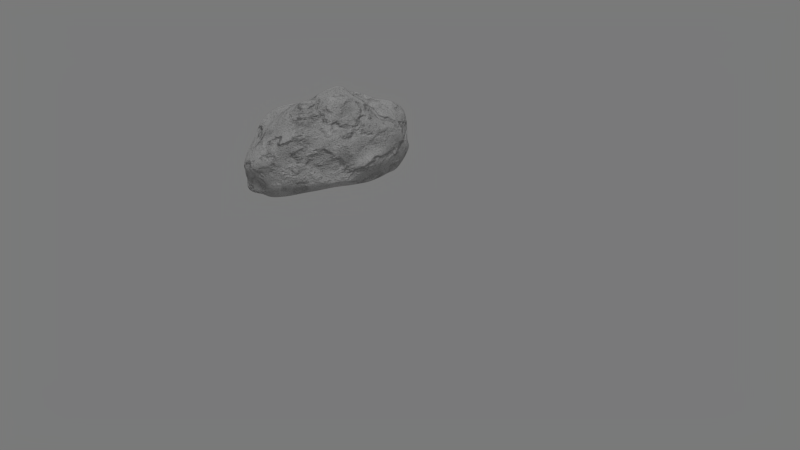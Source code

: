 # Source: rock_node.blend  (saved by Blender 2.74.0; exported with 4.5.12 LTS)
import bpy
from mathutils import Matrix  # noqa: F401  (used for matrix-valued properties, if any)

bpy.ops.wm.read_factory_settings(use_empty=True)
scene = bpy.context.scene
scene.name = 'Scene'

# ---- collections
col_collection_1 = bpy.data.collections.new('Collection 1'); scene.collection.children.link(col_collection_1)

# ---- materials (node trees are filled in below, after node groups)
mat_rock = bpy.data.materials.new('rock')
mat_rock.alpha_threshold = 0.0
mat_rock.roughness = 0.5

# ---- material node trees
mat_rock.use_nodes = True; mat_rock.node_tree.nodes.clear()
_N = mat_rock.node_tree.nodes; _L = mat_rock.node_tree.links
n0 = _N.new('ShaderNodeBsdfDiffuse'); n0.name = 'Diffuse BSDF.001'; n0.location = (-12, 207)
n0.inputs[0].default_value = (0.06173, 0.06173, 0.06173, 1.0)
n1 = _N.new('ShaderNodeTexNoise'); n1.name = 'Noise Texture'; n1.location = (-311, 211)
n1.inputs[3].default_value = 16.0
n2 = _N.new('ShaderNodeMix'); n2.name = 'Mix'; n2.location = (-421, 387)
n2.data_type = 'RGBA'
n2.inputs[0].default_value = 0.07
n3 = _N.new('ShaderNodeBsdfDiffuse'); n3.name = 'Diffuse BSDF'; n3.location = (234, 482)
n3.inputs[0].default_value = (0.3811, 0.3811, 0.3811, 1.0)
n4 = _N.new('ShaderNodeRGBCurve'); n4.name = 'RGB Curves'; n4.location = (1239, 313)
_c = n4.mapping.curves[3]
while len(_c.points) > 2: _c.points.remove(_c.points[-1])
_c.points[0].location = (0.0, 0.0); _c.points[0].handle_type = 'AUTO'
_c.points[1].location = (0.40455, 0.03125); _c.points[1].handle_type = 'AUTO'
_p = _c.points.new(0.50909, 1.0); _p.handle_type = 'AUTO'
_p = _c.points.new(1.0, 1.0); _p.handle_type = 'AUTO'
n4.mapping.update()
n5 = _N.new('ShaderNodeMixShader'); n5.name = 'Mix Shader'; n5.location = (467, 382)
n6 = _N.new('ShaderNodeTexVoronoi'); n6.name = 'Voronoi Texture'; n6.location = (-879, 346)
n6.inputs[2].default_value = 135.0
n7 = _N.new('ShaderNodeMath'); n7.name = 'Math'; n7.location = (681, 535)
n7.operation = 'MULTIPLY'
n7.inputs[1].default_value = 1.0
n8 = _N.new('ShaderNodeBsdfDiffuse'); n8.name = 'Diffuse BSDF.002'; n8.location = (339, 234)
n8.inputs[0].default_value = (1.0, 1.0, 1.0, 1.0)
n9 = _N.new('ShaderNodeOutputMaterial'); n9.name = 'Material Output'; n9.location = (1169, 452)
n10 = _N.new('ShaderNodeMixShader'); n10.name = 'Mix Shader.001'; n10.location = (631, 201)
n11 = _N.new('ShaderNodeMixShader'); n11.name = 'Mix Shader.002'; n11.location = (911, 241)
n12 = _N.new('ShaderNodeTexNoise'); n12.name = 'Noise Texture.001'; n12.location = (-243, 506)
n12.inputs[2].default_value = 8.0
n12.inputs[3].default_value = 16.0
n12.inputs[8].default_value = 0.125
n13 = _N.new('ShaderNodeTexNoise'); n13.name = 'Noise Texture.002'; n13.location = (-118, 365)
n13.inputs[2].default_value = 10.0
n13.inputs[3].default_value = 16.0
n13.inputs[8].default_value = 0.125
n14 = _N.new('ShaderNodeDisplacement'); n14.name = 'Displacement'; n14.location = (0, 0)
n14.inputs[1].default_value = 0.0
n14.inputs[2].default_value = 0.1
n15 = _N.new('ShaderNodeMath'); n15.name = 'Math.001'; n15.location = (0, 0)
n15.operation = 'MULTIPLY'
_L.new(n1.outputs[1], n4.inputs[1])
_L.new(n0.outputs[0], n5.inputs[2])
_L.new(n3.outputs[0], n5.inputs[1])
_L.new(n2.outputs[2], n7.inputs[0])
_L.new(n4.outputs[0], n2.inputs[6])
_L.new(n5.outputs[0], n10.inputs[1])
_L.new(n8.outputs[0], n10.inputs[2])
_L.new(n5.outputs[0], n11.inputs[1])
_L.new(n11.outputs[0], n9.inputs[0])
_L.new(n10.outputs[0], n11.inputs[2])
_L.new(n13.outputs[0], n11.inputs[0])
_L.new(n7.outputs[0], n14.inputs[0])
_L.new(n14.outputs[0], n9.inputs[2])
_L.new(n15.outputs[0], n5.inputs[0])
_L.new(n15.outputs[0], n2.inputs[7])
_L.new(n6.outputs[0], n15.inputs[0])
_L.new(n6.outputs[0], n15.inputs[1])
n9.is_active_output = True

# ---- world
world_world_001 = bpy.data.worlds.new('World.001'); scene.world = world_world_001
world_world_001.use_nodes = True; world_world_001.node_tree.nodes.clear()
_N = world_world_001.node_tree.nodes; _L = world_world_001.node_tree.links
n0 = _N.new('ShaderNodeOutputWorld'); n0.name = 'World Output'; n0.location = (300, 300)
n1 = _N.new('ShaderNodeBackground'); n1.name = 'Background'; n1.location = (10, 300)
n1.inputs[0].default_value = (0.09652, 0.09652, 0.09652, 1.0)
n1.inputs[1].default_value = 2.0
_L.new(n1.outputs[0], n0.inputs[0])
n0.is_active_output = True
world_world_001.use_sun_shadow = False
world_world_001.sun_shadow_jitter_overblur = 0.0
world_world_001.cycles.sampling_method = 'MANUAL'
world_world_001.cycles.sample_map_resolution = 256

# ---- cameras
cam_camera = bpy.data.cameras.new('Camera')
cam_camera.clip_end = 100.0
cam_camera.lens = 35.0
cam_camera.sensor_width = 32.0
cam_camera.sensor_height = 18.0
cam_camera.ortho_scale = 7.314
cam_camera.dof.focus_distance = 0.0

# ---- lights
light_hemi = bpy.data.lights.new('Hemi', 'SUN')
light_hemi.transmission_factor = 0.0
light_hemi.angle = 0.1993
light_hemi.energy = 1.0
light_hemi.shadow_buffer_clip_start = 0.5
light_hemi.shadow_soft_size = 0.1
light_hemi.shadow_cascade_max_distance = 1000.0
light_hemi.cycles.use_multiple_importance_sampling = False

# ---- meshes
me_icosphere = bpy.data.meshes.new('Icosphere')
me_icosphere.from_pydata([(0.01547, 0.349, -1.104), (0.5968, 0.2745, -0.6267), (-0.3372, 0.1116, -0.5004), (-0.8475, 0.3276, -0.475), (-0.1648, 1.086, -0.5842), (0.7818, 0.8502, -0.6119), (0.2338, 0.6056, 0.401), (-0.7853, 0.2498, 0.4212), (-0.6704, 0.7963, 0.4298), (0.4401, 1.249, 0.475), (0.9274, 0.6605, 0.4035), (-0.1284, 0.5143, 1.103), (-0.2758, 0.0984, -0.7469), (-0.2191, 0.07906, -0.9444), (-0.06206, 0.2013, -1.027), (0.1524, 0.1856, -1.021), (0.3598, 0.2338, -1.008), (0.5166, 0.2365, -0.8132), (0.4643, 0.2528, -0.6037), (0.1477, 0.1883, -0.6813), (-0.1375, 0.1248, -0.6218), (0.781, 0.6381, -0.718), (0.867, 0.4737, -0.6007), (0.7436, 0.2553, -0.5421), (0.1665, 0.4019, -1.107), (0.3973, 0.6726, -1.163), (0.6093, 0.7495, -0.8749), (-0.7251, 0.2923, -0.6887), (-0.5526, 0.2461, -0.9263), (-0.2447, 0.2654, -0.9982), (-0.5635, 0.01845, -0.5487), (-0.659, 0.1439, -0.5759), (-0.8196, 0.1679, -0.5169), (-0.07928, 1.044, -0.81), (-0.1397, 0.7328, -1.037), (-0.003863, 0.6084, -1.156), (-0.7796, 0.4733, -0.553), (-0.5837, 0.7348, -0.573), (-0.3078, 1.031, -0.5998), (-0.02544, 1.005, -0.682), (0.2835, 0.984, -0.6881), (0.5738, 0.8306, -0.5278), (0.9169, 0.5021, 0.2203), (0.8726, 0.4197, -0.09229), (0.7761, 0.3312, -0.3442), (0.8913, 0.7389, -0.3275), (1.01, 0.7461, -0.0908), (0.965, 0.6256, 0.2227), (-0.03321, 0.3446, 0.2117), (-0.1816, 0.231, -0.06847), (-0.2565, 0.1795, -0.3066), (0.5461, 0.253, -0.3406), (0.476, 0.3857, -0.07293), (0.2853, 0.4098, 0.2069), (-0.9217, 0.1921, 0.2218), (-0.9793, 0.1784, -0.03098), (-0.867, 0.341, -0.2821), (-0.5026, 0.1283, -0.2977), (-0.632, 0.1899, -0.02245), (-0.8163, 0.1269, 0.2308), (-0.761, 1.054, 0.1695), (-0.4582, 1.141, -0.07449), (-0.4331, 0.9485, -0.3014), (-0.9488, 0.3795, -0.2651), (-0.8643, 0.6776, -0.07582), (-0.8538, 0.7043, 0.2149), (0.4837, 1.097, 0.2042), (0.6811, 1.074, -0.08057), (0.7671, 0.9959, -0.3749), (0.1031, 1.404, -0.4375), (0.1002, 1.267, -0.1096), (0.1815, 1.083, 0.2519), (0.8074, 0.569, 0.459), (0.6322, 0.5389, 0.5176), (0.3237, 0.43, 0.4864), (-0.112, 0.4446, 0.4899), (-0.4604, 0.2624, 0.4959), (-0.6079, 0.356, 0.4431), (-0.81, 0.3667, 0.4592), (-0.7938, 0.5068, 0.4778), (-0.8699, 0.641, 0.4411), (-0.6259, 0.8414, 0.5151), (-0.2377, 1.041, 0.5038), (0.145, 1.127, 0.442), (0.4866, 0.9156, 0.5402), (0.693, 0.7827, 0.5294), (0.8643, 0.7272, 0.4509), (0.03148, 0.5371, 0.9579), (-0.02701, 0.4177, 0.9278), (0.0454, 0.381, 0.6233), (0.7608, 0.6498, 0.6302), (0.4591, 0.5716, 0.8227), (0.1474, 0.5372, 1.012), (-0.2094, 0.5711, 0.9501), (-0.4452, 0.4751, 0.8296), (-0.6998, 0.3137, 0.6394), (-0.1893, 0.6614, 0.9662), (-0.3459, 0.8002, 0.81), (-0.5824, 0.6959, 0.6453), (0.05005, 0.6483, 0.966), (0.1262, 0.8249, 0.9845), (0.2335, 0.9917, 0.7982), (0.2996, 0.6564, 0.9513), (0.641, 0.7311, 0.7067), (0.4493, 0.8262, 0.7083), (-0.2261, 0.6725, 0.9731), (-0.1995, 0.8215, 0.9908), (-0.446, 0.7463, 0.8319), (-0.4119, 0.5888, 0.888), (-0.6427, 0.6199, 0.683), (-0.6556, 0.4812, 0.6739), (-0.1665, 0.5292, 0.8745), (-0.4977, 0.3129, 0.714), (-0.1174, 0.5381, 0.728), (0.1988, 0.446, 0.9479), (0.3721, 0.5522, 0.6949), (0.5479, 0.531, 0.7238), (0.8876, 0.7595, 0.2266), (0.7921, 0.7648, -0.04437), (0.846, 1.11, 0.215), (0.1345, 1.438, 0.2023), (-0.2576, 1.135, -0.04709), (-0.5458, 0.9636, 0.238), (-0.9223, 0.5547, 0.2278), (-0.9874, 0.3816, -0.04396), (-0.9181, 0.3812, 0.2337), (-0.5907, 0.202, 0.258), (-0.3622, 0.2965, -0.06741), (-0.2187, 0.4047, 0.2385), (0.6158, 0.5155, 0.211), (0.6604, 0.3364, -0.1035), (0.8298, 0.5193, 0.2142), (0.4447, 1.49, -0.139), (0.5107, 1.089, -0.4395), (0.2554, 1.267, -0.364), (-0.8249, 0.8132, -0.07868), (-0.6176, 0.882, -0.3059), (-0.7523, 0.7154, -0.3333), (-0.8402, 0.1581, -0.0374), (-0.8971, 0.09303, -0.3022), (-0.6958, 0.1135, -0.3154), (0.2329, 0.4495, -0.0929), (0.08555, 0.3256, -0.3847), (0.2399, 0.1507, -0.3651), (0.9262, 0.4368, -0.02079), (0.866, 0.3759, -0.3795), (0.8997, 0.5183, -0.3568), (0.3979, 0.9192, -1.026), (0.239, 0.7809, -1.082), (0.1058, 0.9269, -0.8996), (-0.2545, 0.8678, -0.7953), (-0.3397, 0.5091, -1.035), (-0.5542, 0.5353, -0.7767), (-0.6068, 0.1854, -0.7729), (-0.3435, 0.1818, -0.9584), (-0.4981, 0.03409, -0.7646), (0.7215, 0.5157, -0.7781), (0.6053, 0.3855, -0.9639), (0.4238, 0.3478, -1.009), (0.01099, 0.09261, -0.7597), (0.1324, 0.202, -1.026), (0.3252, 0.1613, -0.788)], [], [(0, 15, 14), (1, 17, 23), (0, 14, 29), (0, 29, 35), (0, 35, 24), (1, 23, 44), (2, 20, 50), (3, 32, 56), (4, 38, 62), (5, 41, 68), (1, 44, 51), (2, 50, 57), (3, 56, 63), (4, 62, 69), (5, 68, 45), (6, 74, 89), (7, 77, 95), (8, 80, 98), (9, 83, 101), (10, 86, 90), (92, 99, 11), (91, 102, 92), (90, 103, 91), (92, 102, 99), (102, 100, 99), (91, 103, 102), (103, 104, 102), (102, 104, 100), (104, 101, 100), (90, 86, 103), (86, 85, 103), (103, 85, 104), (85, 84, 104), (104, 84, 101), (84, 9, 101), (99, 96, 11), (100, 105, 99), (101, 106, 100), (99, 105, 96), (105, 97, 96), (100, 106, 105), (106, 107, 105), (105, 107, 97), (107, 98, 97), (101, 83, 106), (83, 82, 106), (106, 82, 107), (82, 81, 107), (107, 81, 98), (81, 8, 98), (96, 93, 11), (97, 108, 96), (98, 109, 97), (96, 108, 93), (108, 94, 93), (97, 109, 108), (109, 110, 108), (108, 110, 94), (110, 95, 94), (98, 80, 109), (80, 79, 109), (109, 79, 110), (79, 78, 110), (110, 78, 95), (78, 7, 95), (93, 87, 11), (94, 111, 93), (95, 112, 94), (93, 111, 87), (111, 88, 87), (94, 112, 111), (112, 113, 111), (111, 113, 88), (113, 89, 88), (95, 77, 112), (77, 76, 112), (112, 76, 113), (76, 75, 113), (113, 75, 89), (75, 6, 89), (87, 92, 11), (88, 114, 87), (89, 115, 88), (87, 114, 92), (114, 91, 92), (88, 115, 114), (115, 116, 114), (114, 116, 91), (116, 90, 91), (89, 74, 115), (74, 73, 115), (115, 73, 116), (73, 72, 116), (116, 72, 90), (72, 10, 90), (47, 86, 10), (46, 117, 47), (45, 118, 46), (47, 117, 86), (117, 85, 86), (46, 118, 117), (118, 119, 117), (117, 119, 85), (119, 84, 85), (45, 68, 118), (68, 67, 118), (118, 67, 119), (67, 66, 119), (119, 66, 84), (66, 9, 84), (71, 83, 9), (70, 120, 71), (69, 121, 70), (71, 120, 83), (120, 82, 83), (70, 121, 120), (121, 122, 120), (120, 122, 82), (122, 81, 82), (69, 62, 121), (62, 61, 121), (121, 61, 122), (61, 60, 122), (122, 60, 81), (60, 8, 81), (65, 80, 8), (64, 123, 65), (63, 124, 64), (65, 123, 80), (123, 79, 80), (64, 124, 123), (124, 125, 123), (123, 125, 79), (125, 78, 79), (63, 56, 124), (56, 55, 124), (124, 55, 125), (55, 54, 125), (125, 54, 78), (54, 7, 78), (59, 77, 7), (58, 126, 59), (57, 127, 58), (59, 126, 77), (126, 76, 77), (58, 127, 126), (127, 128, 126), (126, 128, 76), (128, 75, 76), (57, 50, 127), (50, 49, 127), (127, 49, 128), (49, 48, 128), (128, 48, 75), (48, 6, 75), (53, 74, 6), (52, 129, 53), (51, 130, 52), (53, 129, 74), (129, 73, 74), (52, 130, 129), (130, 131, 129), (129, 131, 73), (131, 72, 73), (51, 44, 130), (44, 43, 130), (130, 43, 131), (43, 42, 131), (131, 42, 72), (42, 10, 72), (66, 71, 9), (67, 132, 66), (68, 133, 67), (66, 132, 71), (132, 70, 71), (67, 133, 132), (133, 134, 132), (132, 134, 70), (134, 69, 70), (68, 41, 133), (41, 40, 133), (133, 40, 134), (40, 39, 134), (134, 39, 69), (39, 4, 69), (60, 65, 8), (61, 135, 60), (62, 136, 61), (60, 135, 65), (135, 64, 65), (61, 136, 135), (136, 137, 135), (135, 137, 64), (137, 63, 64), (62, 38, 136), (38, 37, 136), (136, 37, 137), (37, 36, 137), (137, 36, 63), (36, 3, 63), (54, 59, 7), (55, 138, 54), (56, 139, 55), (54, 138, 59), (138, 58, 59), (55, 139, 138), (139, 140, 138), (138, 140, 58), (140, 57, 58), (56, 32, 139), (32, 31, 139), (139, 31, 140), (31, 30, 140), (140, 30, 57), (30, 2, 57), (48, 53, 6), (49, 141, 48), (50, 142, 49), (48, 141, 53), (141, 52, 53), (49, 142, 141), (142, 143, 141), (141, 143, 52), (143, 51, 52), (50, 20, 142), (20, 19, 142), (142, 19, 143), (19, 18, 143), (143, 18, 51), (18, 1, 51), (42, 47, 10), (43, 144, 42), (44, 145, 43), (42, 144, 47), (144, 46, 47), (43, 145, 144), (145, 146, 144), (144, 146, 46), (146, 45, 46), (44, 23, 145), (23, 22, 145), (145, 22, 146), (22, 21, 146), (146, 21, 45), (21, 5, 45), (26, 41, 5), (25, 147, 26), (24, 148, 25), (26, 147, 41), (147, 40, 41), (25, 148, 147), (148, 149, 147), (147, 149, 40), (149, 39, 40), (24, 35, 148), (35, 34, 148), (148, 34, 149), (34, 33, 149), (149, 33, 39), (33, 4, 39), (33, 38, 4), (34, 150, 33), (35, 151, 34), (33, 150, 38), (150, 37, 38), (34, 151, 150), (151, 152, 150), (150, 152, 37), (152, 36, 37), (35, 29, 151), (29, 28, 151), (151, 28, 152), (28, 27, 152), (152, 27, 36), (27, 3, 36), (27, 32, 3), (28, 153, 27), (29, 154, 28), (27, 153, 32), (153, 31, 32), (28, 154, 153), (154, 155, 153), (153, 155, 31), (155, 30, 31), (29, 14, 154), (14, 13, 154), (154, 13, 155), (13, 12, 155), (155, 12, 30), (12, 2, 30), (21, 26, 5), (22, 156, 21), (23, 157, 22), (21, 156, 26), (156, 25, 26), (22, 157, 156), (157, 158, 156), (156, 158, 25), (158, 24, 25), (23, 17, 157), (17, 16, 157), (157, 16, 158), (16, 15, 158), (158, 15, 24), (15, 0, 24), (12, 20, 2), (13, 159, 12), (14, 160, 13), (12, 159, 20), (159, 19, 20), (13, 160, 159), (160, 161, 159), (159, 161, 19), (161, 18, 19), (14, 15, 160), (15, 16, 160), (160, 16, 161), (16, 17, 161), (161, 17, 18), (17, 1, 18)])
me_icosphere.polygons.foreach_set('use_smooth', [True] * 320)
me_icosphere.materials.append(mat_rock)
me_icosphere.use_remesh_preserve_volume = False
me_icosphere.use_remesh_preserve_attributes = False
me_icosphere.use_mirror_vertex_groups = False
me_icosphere.update()

# ---- objects
ob_hemi = bpy.data.objects.new('Hemi', light_hemi)
ob_icosphere = bpy.data.objects.new('Icosphere', me_icosphere)
ob_camera = bpy.data.objects.new('Camera', cam_camera)

# ---- transforms, parenting, visibility, modifiers, constraints
ob_hemi.location = (-0.846, -1.503, 5.505)
ob_hemi.lineart.crease_threshold = 0.0
ob_icosphere.location = (-1.35, -1.081, 0.9201)
ob_icosphere.rotation_euler = (1.765, -0.0, 0.0)
ob_icosphere.lineart.crease_threshold = 0.0
_m = ob_icosphere.modifiers.new('Subsurf', 'SUBSURF')
_m.uv_smooth = 'PRESERVE_CORNERS'
_m.quality = 2
_m.levels = 2
ob_camera.location = (6.641, -7.331, 5.45)
ob_camera.rotation_euler = (1.109, 0.01082, 0.8149)
ob_camera.lock_rotations_4d = False
ob_camera.empty_display_type = 'ARROWS'
ob_camera.color = (0.0, 0.0, 0.0, 0.0)
ob_camera.display_type = 'WIRE'
ob_camera.lineart.crease_threshold = 0.0

# ---- collection membership
col_collection_1.objects.link(ob_hemi)
col_collection_1.objects.link(ob_icosphere)
col_collection_1.objects.link(ob_camera)

# ---- scene / render settings (as saved in the file)
scene.camera = ob_camera
scene.frame_start = 1; scene.frame_end = 250; scene.frame_set(5)
scene.render.engine = 'CYCLES'
scene.render.resolution_percentage = 50
scene.render.dither_intensity = 0.0
scene.cycles.use_denoising = False
scene.cycles.samples = 10
scene.cycles.sampling_pattern = 'TABULATED_SOBOL'
scene.cycles.light_sampling_threshold = 0.0
scene.cycles.use_adaptive_sampling = False
scene.cycles.use_light_tree = False
scene.cycles.blur_glossy = 0.0
scene.cycles.pixel_filter_type = 'GAUSSIAN'
scene.cycles.sample_clamp_indirect = 0.0
scene.view_settings.view_transform = 'Standard'
bpy.context.view_layer.update()

